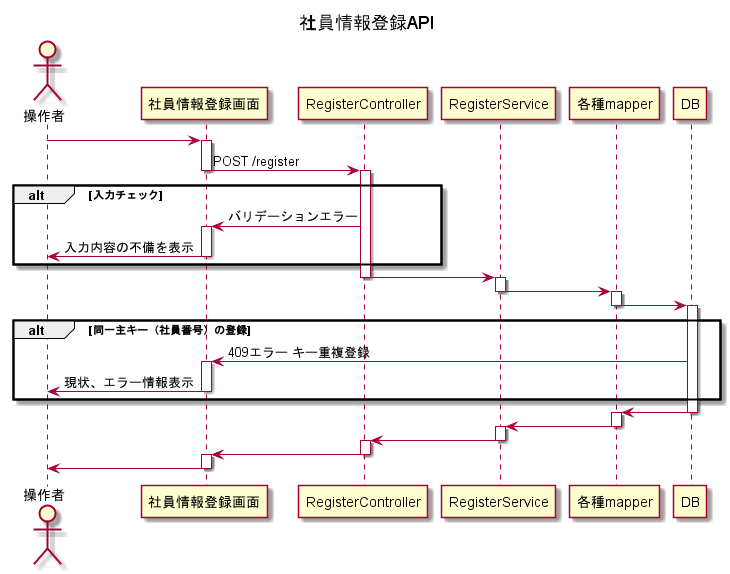

The diagram above was rendered by PlantUML. Its source (embedded in the PNG):
@startuml
title 社員情報登録API

Actor "操作者" as User

User -> 社員情報登録画面

activate 社員情報登録画面
社員情報登録画面 -> RegisterController :POST /register
deactivate 社員情報登録画面

activate RegisterController
    alt 入力チェック
        RegisterController -> 社員情報登録画面 : バリデーションエラー
        activate 社員情報登録画面
        User <- 社員情報登録画面 : 入力内容の不備を表示
        deactivate 社員情報登録画面
    end
RegisterController -> RegisterService
deactivate RegisterController

activate RegisterService
RegisterService -> 各種mapper
deactivate RegisterService

activate 各種mapper
各種mapper -> DB
deactivate 各種mapper

activate DB
    alt 同一主キー（社員番号）の登録
        DB -> 社員情報登録画面 : 409エラー キー重複登録
        activate 社員情報登録画面
        User <- 社員情報登録画面 : 現状、エラー情報表示
        deactivate 社員情報登録画面
    end
各種mapper <- DB
deactivate DB

activate 各種mapper
RegisterService <- 各種mapper
deactivate 各種mapper

activate RegisterService
RegisterController <- RegisterService
deactivate RegisterService

activate RegisterController
社員情報登録画面 <- RegisterController
deactivate RegisterController

activate 社員情報登録画面
User <- 社員情報登録画面
deactivate 社員情報登録画面

@enduml